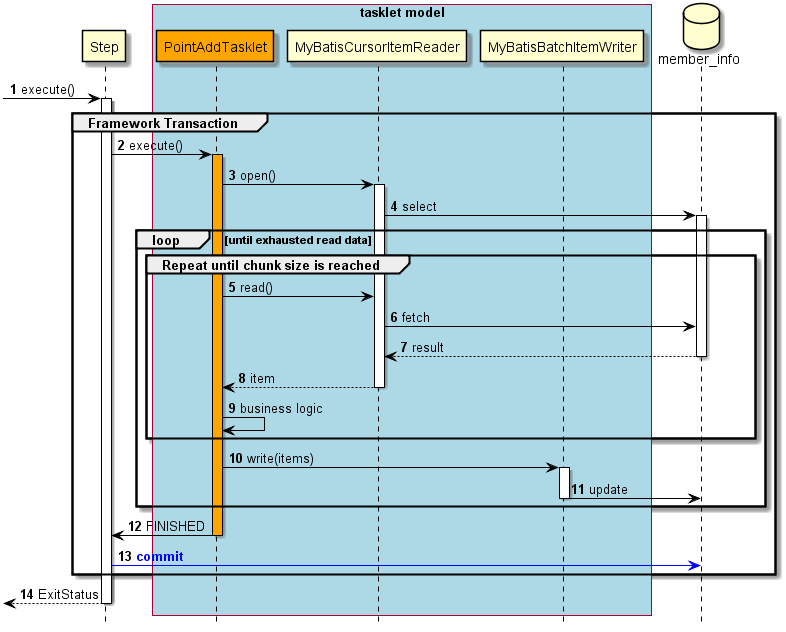

The diagram above was rendered by PlantUML. Its source (embedded in the PNG):
@startuml

hide footbox
autonumber

participant Step
box "tasklet model" #lightblue
participant PointAddTasklet #Orange
participant MyBatisCursorItemReader
participant MyBatisBatchItemWriter
end box
database "member_info" as db

[->Step : execute()
activate Step
group Framework Transaction
    Step -> PointAddTasklet : execute()
    activate PointAddTasklet #Orange
    PointAddTasklet -> MyBatisCursorItemReader : open()
    activate MyBatisCursorItemReader
    MyBatisCursorItemReader -> db : select
    activate db
    loop until exhausted read data
        group Repeat until chunk size is reached
            PointAddTasklet -> MyBatisCursorItemReader : read()
            MyBatisCursorItemReader -> db : fetch
            db --> MyBatisCursorItemReader : result
            deactivate db
            MyBatisCursorItemReader --> PointAddTasklet : item
            deactivate MyBatisCursorItemReader
            PointAddTasklet -> PointAddTasklet : business logic
        end
        PointAddTasklet -> MyBatisBatchItemWriter : write(items)
        activate  MyBatisBatchItemWriter
        MyBatisBatchItemWriter -> db : update
        deactivate MyBatisBatchItemWriter
    end
    PointAddTasklet -> Step : FINISHED
    deactivate PointAddTasklet
Step [#blue]-> db : <font color="blue"><b>commit</b></font>
end
Step-->[ : ExitStatus
deactivate Step

'Set styles such as format and color of each figure
skinparam Note {
  BackgroundColor #b1f8fa
  BorderColor black
}

skinparam Class {
  BorderColor black
  ArrowColor black
}

skinparam Sequence {
  BorderColor black
  ActorBorderColor black
  ArrowColor black
  LifeLineBorderColor black
  BoxLineColor black
  ParticipantBorderColor black
}

skinparam componentStyle uml2

skinparam Component {
  BorderColor black
  ArrowColor black
}

skinparam Interface {
  BorderColor black
  ArrowColor black
}

@enduml